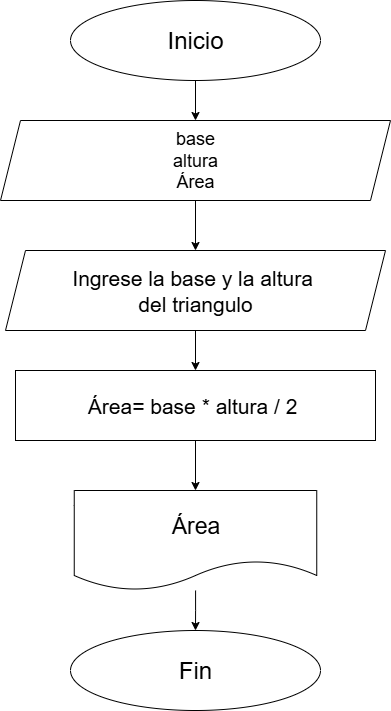

The diagram above was exported from draw.io. Its source (the exported page's mxGraphModel, read from the mxfile embedded in the PNG):
<mxGraphModel dx="1209" dy="1811" grid="1" gridSize="10" guides="1" tooltips="1" connect="1" arrows="1" fold="1" page="1" pageScale="1" pageWidth="827" pageHeight="1169" math="0" shadow="0">
  <root>
    <mxCell id="0" />
    <mxCell id="1" parent="0" />
    <mxCell id="9KYWusa3m5r4fzuaGl2C-15" style="edgeStyle=orthogonalEdgeStyle;rounded=0;orthogonalLoop=1;jettySize=auto;html=1;exitX=0.5;exitY=1;exitDx=0;exitDy=0;entryX=0.5;entryY=0;entryDx=0;entryDy=0;" edge="1" parent="1" source="9KYWusa3m5r4fzuaGl2C-1" target="9KYWusa3m5r4fzuaGl2C-13">
      <mxGeometry relative="1" as="geometry" />
    </mxCell>
    <mxCell id="9KYWusa3m5r4fzuaGl2C-1" value="&lt;font style=&quot;vertical-align: inherit;&quot; dir=&quot;auto&quot;&gt;&lt;font style=&quot;vertical-align: inherit;&quot; dir=&quot;auto&quot;&gt;&lt;font style=&quot;vertical-align: inherit;&quot; dir=&quot;auto&quot;&gt;&lt;font style=&quot;vertical-align: inherit; font-size: 24px;&quot; dir=&quot;auto&quot;&gt;Inicio&lt;/font&gt;&lt;/font&gt;&lt;/font&gt;&lt;/font&gt;" style="ellipse;whiteSpace=wrap;html=1;" vertex="1" parent="1">
      <mxGeometry x="265" y="-1150" width="250" height="80" as="geometry" />
    </mxCell>
    <mxCell id="9KYWusa3m5r4fzuaGl2C-8" style="edgeStyle=orthogonalEdgeStyle;rounded=0;orthogonalLoop=1;jettySize=auto;html=1;exitX=0.5;exitY=1;exitDx=0;exitDy=0;" edge="1" parent="1" source="9KYWusa3m5r4fzuaGl2C-2" target="9KYWusa3m5r4fzuaGl2C-7">
      <mxGeometry relative="1" as="geometry" />
    </mxCell>
    <mxCell id="9KYWusa3m5r4fzuaGl2C-2" value="&lt;font style=&quot;vertical-align: inherit;&quot; dir=&quot;auto&quot;&gt;&lt;font style=&quot;vertical-align: inherit;&quot; dir=&quot;auto&quot;&gt;&lt;font style=&quot;vertical-align: inherit;&quot; dir=&quot;auto&quot;&gt;&lt;font style=&quot;vertical-align: inherit;&quot; dir=&quot;auto&quot;&gt;&lt;font style=&quot;vertical-align: inherit;&quot; dir=&quot;auto&quot;&gt;&lt;font style=&quot;vertical-align: inherit; font-size: 21px;&quot; dir=&quot;auto&quot;&gt;&lt;font style=&quot;vertical-align: inherit;&quot; dir=&quot;auto&quot;&gt;&lt;font style=&quot;vertical-align: inherit;&quot; dir=&quot;auto&quot;&gt;&lt;font style=&quot;vertical-align: inherit;&quot; dir=&quot;auto&quot;&gt;&lt;font style=&quot;vertical-align: inherit;&quot; dir=&quot;auto&quot;&gt;Ingrese la base y la altura&amp;nbsp;&lt;/font&gt;&lt;/font&gt;&lt;/font&gt;&lt;/font&gt;&lt;/font&gt;&lt;/font&gt;&lt;/font&gt;&lt;/font&gt;&lt;/font&gt;&lt;/font&gt;&lt;div&gt;&lt;font style=&quot;vertical-align: inherit;&quot; dir=&quot;auto&quot;&gt;&lt;font style=&quot;vertical-align: inherit;&quot; dir=&quot;auto&quot;&gt;&lt;font style=&quot;vertical-align: inherit;&quot; dir=&quot;auto&quot;&gt;&lt;font style=&quot;vertical-align: inherit;&quot; dir=&quot;auto&quot;&gt;&lt;font style=&quot;vertical-align: inherit;&quot; dir=&quot;auto&quot;&gt;&lt;font style=&quot;vertical-align: inherit; font-size: 21px;&quot; dir=&quot;auto&quot;&gt;&lt;font style=&quot;vertical-align: inherit;&quot; dir=&quot;auto&quot;&gt;&lt;font style=&quot;vertical-align: inherit;&quot; dir=&quot;auto&quot;&gt;del triangulo&lt;/font&gt;&lt;/font&gt;&lt;/font&gt;&lt;/font&gt;&lt;/font&gt;&lt;/font&gt;&lt;/font&gt;&lt;/font&gt;&lt;/div&gt;" style="shape=parallelogram;perimeter=parallelogramPerimeter;whiteSpace=wrap;html=1;fixedSize=1;" vertex="1" parent="1">
      <mxGeometry x="200" y="-900" width="380" height="80" as="geometry" />
    </mxCell>
    <mxCell id="9KYWusa3m5r4fzuaGl2C-10" style="edgeStyle=orthogonalEdgeStyle;rounded=0;orthogonalLoop=1;jettySize=auto;html=1;exitX=0.5;exitY=1;exitDx=0;exitDy=0;entryX=0.5;entryY=0;entryDx=0;entryDy=0;" edge="1" parent="1" source="9KYWusa3m5r4fzuaGl2C-7" target="9KYWusa3m5r4fzuaGl2C-9">
      <mxGeometry relative="1" as="geometry" />
    </mxCell>
    <mxCell id="9KYWusa3m5r4fzuaGl2C-7" value="&lt;font style=&quot;vertical-align: inherit;&quot; dir=&quot;auto&quot;&gt;&lt;font style=&quot;vertical-align: inherit;&quot; dir=&quot;auto&quot;&gt;&lt;font style=&quot;vertical-align: inherit;&quot; dir=&quot;auto&quot;&gt;&lt;font style=&quot;vertical-align: inherit; font-size: 21px;&quot; dir=&quot;auto&quot;&gt;Área= base * altura / 2&amp;nbsp;&lt;/font&gt;&lt;/font&gt;&lt;/font&gt;&lt;/font&gt;" style="rounded=0;whiteSpace=wrap;html=1;" vertex="1" parent="1">
      <mxGeometry x="210" y="-780" width="360" height="70" as="geometry" />
    </mxCell>
    <mxCell id="9KYWusa3m5r4fzuaGl2C-22" value="" style="edgeStyle=orthogonalEdgeStyle;rounded=0;orthogonalLoop=1;jettySize=auto;html=1;" edge="1" parent="1" source="9KYWusa3m5r4fzuaGl2C-9" target="9KYWusa3m5r4fzuaGl2C-20">
      <mxGeometry relative="1" as="geometry" />
    </mxCell>
    <mxCell id="9KYWusa3m5r4fzuaGl2C-9" value="&lt;font style=&quot;vertical-align: inherit;&quot; dir=&quot;auto&quot;&gt;&lt;font style=&quot;vertical-align: inherit;&quot; dir=&quot;auto&quot;&gt;&lt;font style=&quot;vertical-align: inherit;&quot; dir=&quot;auto&quot;&gt;&lt;font style=&quot;vertical-align: inherit;&quot; dir=&quot;auto&quot;&gt;&lt;font style=&quot;vertical-align: inherit;&quot; dir=&quot;auto&quot;&gt;&lt;font style=&quot;vertical-align: inherit; font-size: 23px;&quot; dir=&quot;auto&quot;&gt;Área&lt;/font&gt;&lt;/font&gt;&lt;/font&gt;&lt;/font&gt;&lt;/font&gt;&lt;/font&gt;" style="shape=document;whiteSpace=wrap;html=1;boundedLbl=1;" vertex="1" parent="1">
      <mxGeometry x="268.75" y="-660" width="242.5" height="100" as="geometry" />
    </mxCell>
    <mxCell id="9KYWusa3m5r4fzuaGl2C-19" style="edgeStyle=orthogonalEdgeStyle;rounded=0;orthogonalLoop=1;jettySize=auto;html=1;exitX=0.5;exitY=1;exitDx=0;exitDy=0;entryX=0.5;entryY=0;entryDx=0;entryDy=0;" edge="1" parent="1" source="9KYWusa3m5r4fzuaGl2C-13" target="9KYWusa3m5r4fzuaGl2C-2">
      <mxGeometry relative="1" as="geometry" />
    </mxCell>
    <mxCell id="9KYWusa3m5r4fzuaGl2C-13" value="&lt;font style=&quot;vertical-align: inherit;&quot; dir=&quot;auto&quot;&gt;&lt;font style=&quot;vertical-align: inherit;&quot; dir=&quot;auto&quot;&gt;&lt;font style=&quot;vertical-align: inherit;&quot; dir=&quot;auto&quot;&gt;&lt;font style=&quot;vertical-align: inherit;&quot; dir=&quot;auto&quot;&gt;&lt;font style=&quot;vertical-align: inherit;&quot; dir=&quot;auto&quot;&gt;&lt;font style=&quot;vertical-align: inherit; font-size: 18px;&quot; dir=&quot;auto&quot;&gt;base&lt;/font&gt;&lt;/font&gt;&lt;/font&gt;&lt;/font&gt;&lt;/font&gt;&lt;/font&gt;&lt;div&gt;&lt;font style=&quot;vertical-align: inherit;&quot; dir=&quot;auto&quot;&gt;&lt;font style=&quot;vertical-align: inherit;&quot; dir=&quot;auto&quot;&gt;&lt;font style=&quot;vertical-align: inherit;&quot; dir=&quot;auto&quot;&gt;&lt;font style=&quot;vertical-align: inherit;&quot; dir=&quot;auto&quot;&gt;&lt;font style=&quot;vertical-align: inherit;&quot; dir=&quot;auto&quot;&gt;&lt;font style=&quot;vertical-align: inherit;&quot; dir=&quot;auto&quot;&gt;&lt;font style=&quot;vertical-align: inherit;&quot; dir=&quot;auto&quot;&gt;&lt;font style=&quot;vertical-align: inherit; font-size: 18px;&quot; dir=&quot;auto&quot;&gt;altura&lt;/font&gt;&lt;/font&gt;&lt;/font&gt;&lt;/font&gt;&lt;/font&gt;&lt;/font&gt;&lt;/font&gt;&lt;/font&gt;&lt;/div&gt;&lt;div&gt;&lt;font style=&quot;vertical-align: inherit;&quot; dir=&quot;auto&quot;&gt;&lt;font style=&quot;vertical-align: inherit;&quot; dir=&quot;auto&quot;&gt;&lt;font style=&quot;vertical-align: inherit;&quot; dir=&quot;auto&quot;&gt;&lt;font style=&quot;vertical-align: inherit;&quot; dir=&quot;auto&quot;&gt;&lt;font style=&quot;vertical-align: inherit;&quot; dir=&quot;auto&quot;&gt;&lt;font style=&quot;vertical-align: inherit;&quot; dir=&quot;auto&quot;&gt;&lt;font style=&quot;vertical-align: inherit;&quot; dir=&quot;auto&quot;&gt;&lt;font style=&quot;vertical-align: inherit;&quot; dir=&quot;auto&quot;&gt;&lt;font style=&quot;vertical-align: inherit;&quot; dir=&quot;auto&quot;&gt;&lt;font style=&quot;vertical-align: inherit; font-size: 18px;&quot; dir=&quot;auto&quot;&gt;Área&lt;/font&gt;&lt;/font&gt;&lt;/font&gt;&lt;/font&gt;&lt;/font&gt;&lt;/font&gt;&lt;/font&gt;&lt;/font&gt;&lt;/font&gt;&lt;/font&gt;&lt;/div&gt;" style="shape=parallelogram;perimeter=parallelogramPerimeter;whiteSpace=wrap;html=1;fixedSize=1;" vertex="1" parent="1">
      <mxGeometry x="195" y="-1030" width="390" height="80" as="geometry" />
    </mxCell>
    <mxCell id="9KYWusa3m5r4fzuaGl2C-20" value="&lt;font style=&quot;vertical-align: inherit;&quot; dir=&quot;auto&quot;&gt;&lt;font style=&quot;vertical-align: inherit;&quot; dir=&quot;auto&quot;&gt;&lt;font style=&quot;vertical-align: inherit;&quot; dir=&quot;auto&quot;&gt;&lt;font style=&quot;vertical-align: inherit; font-size: 24px;&quot; dir=&quot;auto&quot;&gt;Fin&lt;/font&gt;&lt;/font&gt;&lt;/font&gt;&lt;/font&gt;" style="ellipse;whiteSpace=wrap;html=1;" vertex="1" parent="1">
      <mxGeometry x="265" y="-520" width="250" height="80" as="geometry" />
    </mxCell>
  </root>
</mxGraphModel>